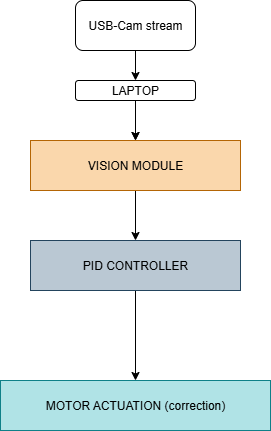

The diagram above was exported from draw.io. Its source (the exported page's mxGraphModel, read from the mxfile embedded in the PNG):
<mxGraphModel dx="1097" dy="656" grid="1" gridSize="10" guides="1" tooltips="1" connect="1" arrows="1" fold="1" page="1" pageScale="1" pageWidth="850" pageHeight="1100" math="0" shadow="0">
  <root>
    <mxCell id="0" />
    <mxCell id="1" parent="0" />
    <mxCell id="vGdmNsyI_KEc-psfoqIy-17" style="edgeStyle=orthogonalEdgeStyle;rounded=0;orthogonalLoop=1;jettySize=auto;html=1;entryX=0.5;entryY=0;entryDx=0;entryDy=0;" edge="1" parent="1" source="vGdmNsyI_KEc-psfoqIy-6" target="vGdmNsyI_KEc-psfoqIy-9">
      <mxGeometry relative="1" as="geometry" />
    </mxCell>
    <mxCell id="vGdmNsyI_KEc-psfoqIy-6" value="USB-Cam stream" style="rounded=1;whiteSpace=wrap;html=1;fillColor=light-dark(#FFFFFF,#505050);" vertex="1" parent="1">
      <mxGeometry x="365" y="20" width="120" height="50" as="geometry" />
    </mxCell>
    <mxCell id="vGdmNsyI_KEc-psfoqIy-11" style="edgeStyle=orthogonalEdgeStyle;rounded=0;orthogonalLoop=1;jettySize=auto;html=1;exitX=0.5;exitY=1;exitDx=0;exitDy=0;entryX=0.5;entryY=0;entryDx=0;entryDy=0;" edge="1" parent="1" source="vGdmNsyI_KEc-psfoqIy-9" target="vGdmNsyI_KEc-psfoqIy-10">
      <mxGeometry relative="1" as="geometry">
        <Array as="points">
          <mxPoint x="425" y="120" />
          <mxPoint x="425" y="120" />
        </Array>
      </mxGeometry>
    </mxCell>
    <mxCell id="vGdmNsyI_KEc-psfoqIy-12" style="edgeStyle=orthogonalEdgeStyle;rounded=0;orthogonalLoop=1;jettySize=auto;html=1;" edge="1" parent="1" source="vGdmNsyI_KEc-psfoqIy-9" target="vGdmNsyI_KEc-psfoqIy-10">
      <mxGeometry relative="1" as="geometry">
        <Array as="points">
          <mxPoint x="425" y="150" />
          <mxPoint x="425" y="150" />
        </Array>
      </mxGeometry>
    </mxCell>
    <mxCell id="vGdmNsyI_KEc-psfoqIy-9" value="LAPTOP" style="rounded=1;whiteSpace=wrap;html=1;" vertex="1" parent="1">
      <mxGeometry x="365" y="100" width="120" height="20" as="geometry" />
    </mxCell>
    <mxCell id="vGdmNsyI_KEc-psfoqIy-20" value="" style="edgeStyle=orthogonalEdgeStyle;rounded=0;orthogonalLoop=1;jettySize=auto;html=1;" edge="1" parent="1" source="vGdmNsyI_KEc-psfoqIy-10" target="vGdmNsyI_KEc-psfoqIy-19">
      <mxGeometry relative="1" as="geometry" />
    </mxCell>
    <mxCell id="vGdmNsyI_KEc-psfoqIy-10" value="VISION MODULE" style="rounded=0;whiteSpace=wrap;html=1;labelBackgroundColor=none;fillColor=#fad7ac;strokeColor=#b46504;" vertex="1" parent="1">
      <mxGeometry x="320" y="160" width="210" height="50" as="geometry" />
    </mxCell>
    <mxCell id="vGdmNsyI_KEc-psfoqIy-24" value="" style="edgeStyle=orthogonalEdgeStyle;rounded=0;orthogonalLoop=1;jettySize=auto;html=1;" edge="1" parent="1" source="vGdmNsyI_KEc-psfoqIy-19" target="vGdmNsyI_KEc-psfoqIy-23">
      <mxGeometry relative="1" as="geometry" />
    </mxCell>
    <mxCell id="vGdmNsyI_KEc-psfoqIy-19" value="PID CONTROLLER" style="rounded=0;whiteSpace=wrap;html=1;labelBackgroundColor=none;fillColor=#bac8d3;strokeColor=#23445d;" vertex="1" parent="1">
      <mxGeometry x="320" y="260" width="210" height="50" as="geometry" />
    </mxCell>
    <mxCell id="vGdmNsyI_KEc-psfoqIy-23" value="MOTOR ACTUATION (correction)" style="rounded=0;whiteSpace=wrap;html=1;labelBackgroundColor=none;fillColor=#b0e3e6;strokeColor=#0e8088;" vertex="1" parent="1">
      <mxGeometry x="290" y="400" width="270" height="50" as="geometry" />
    </mxCell>
  </root>
</mxGraphModel>